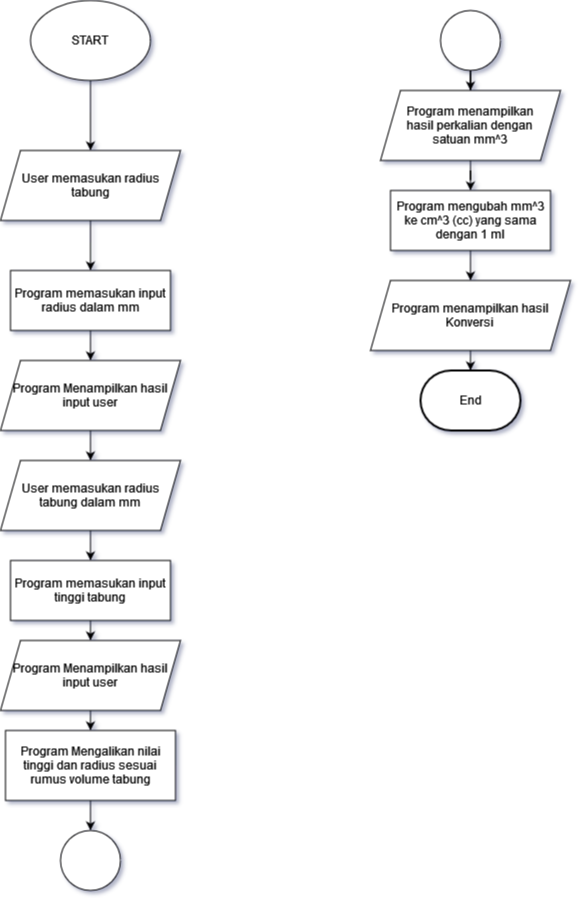

The diagram above was exported from draw.io. Its source (the exported page's mxGraphModel, read from the mxfile embedded in the PNG):
<mxGraphModel dx="723" dy="339" grid="1" gridSize="10" guides="1" tooltips="1" connect="1" arrows="1" fold="1" page="1" pageScale="1" pageWidth="827" pageHeight="1169" background="#FFFFFF" math="0" shadow="1">
  <root>
    <mxCell id="WIyWlLk6GJQsqaUBKTNV-0" />
    <mxCell id="WIyWlLk6GJQsqaUBKTNV-1" parent="WIyWlLk6GJQsqaUBKTNV-0" />
    <mxCell id="CdOPDijgWYqBDBOg01Ef-1" value="START" style="ellipse;whiteSpace=wrap;html=1;" vertex="1" parent="WIyWlLk6GJQsqaUBKTNV-1">
      <mxGeometry x="140" y="40" width="120" height="80" as="geometry" />
    </mxCell>
    <mxCell id="CdOPDijgWYqBDBOg01Ef-2" value="" style="endArrow=classic;html=1;rounded=0;exitX=0.5;exitY=1;exitDx=0;exitDy=0;entryX=0.5;entryY=0;entryDx=0;entryDy=0;" edge="1" parent="WIyWlLk6GJQsqaUBKTNV-1" source="CdOPDijgWYqBDBOg01Ef-1" target="CdOPDijgWYqBDBOg01Ef-3">
      <mxGeometry width="50" height="50" relative="1" as="geometry">
        <mxPoint x="200" y="130" as="sourcePoint" />
        <mxPoint x="200" y="180" as="targetPoint" />
      </mxGeometry>
    </mxCell>
    <mxCell id="CdOPDijgWYqBDBOg01Ef-3" value="User memasukan radius tabung" style="shape=parallelogram;perimeter=parallelogramPerimeter;whiteSpace=wrap;html=1;fixedSize=1;" vertex="1" parent="WIyWlLk6GJQsqaUBKTNV-1">
      <mxGeometry x="110" y="190" width="180" height="70" as="geometry" />
    </mxCell>
    <mxCell id="CdOPDijgWYqBDBOg01Ef-4" value="Program memasukan input radius dalam mm" style="rounded=0;whiteSpace=wrap;html=1;" vertex="1" parent="WIyWlLk6GJQsqaUBKTNV-1">
      <mxGeometry x="120" y="310" width="160" height="60" as="geometry" />
    </mxCell>
    <mxCell id="CdOPDijgWYqBDBOg01Ef-5" value="" style="endArrow=classic;html=1;rounded=0;exitX=0.5;exitY=1;exitDx=0;exitDy=0;entryX=0.5;entryY=0;entryDx=0;entryDy=0;" edge="1" parent="WIyWlLk6GJQsqaUBKTNV-1" source="CdOPDijgWYqBDBOg01Ef-3" target="CdOPDijgWYqBDBOg01Ef-4">
      <mxGeometry width="50" height="50" relative="1" as="geometry">
        <mxPoint x="190" y="310" as="sourcePoint" />
        <mxPoint x="240" y="260" as="targetPoint" />
      </mxGeometry>
    </mxCell>
    <mxCell id="CdOPDijgWYqBDBOg01Ef-6" value="Program Menampilkan hasil input user" style="shape=parallelogram;perimeter=parallelogramPerimeter;whiteSpace=wrap;html=1;fixedSize=1;" vertex="1" parent="WIyWlLk6GJQsqaUBKTNV-1">
      <mxGeometry x="110" y="400" width="180" height="70" as="geometry" />
    </mxCell>
    <mxCell id="CdOPDijgWYqBDBOg01Ef-8" value="" style="endArrow=classic;html=1;rounded=0;exitX=0.5;exitY=1;exitDx=0;exitDy=0;entryX=0.5;entryY=0;entryDx=0;entryDy=0;" edge="1" parent="WIyWlLk6GJQsqaUBKTNV-1" source="CdOPDijgWYqBDBOg01Ef-6" target="CdOPDijgWYqBDBOg01Ef-9">
      <mxGeometry width="50" height="50" relative="1" as="geometry">
        <mxPoint x="190" y="520" as="sourcePoint" />
        <mxPoint x="200" y="490" as="targetPoint" />
      </mxGeometry>
    </mxCell>
    <mxCell id="CdOPDijgWYqBDBOg01Ef-16" style="edgeStyle=orthogonalEdgeStyle;rounded=0;orthogonalLoop=1;jettySize=auto;html=1;exitX=0.5;exitY=1;exitDx=0;exitDy=0;entryX=0.5;entryY=0;entryDx=0;entryDy=0;" edge="1" parent="WIyWlLk6GJQsqaUBKTNV-1" source="CdOPDijgWYqBDBOg01Ef-9" target="CdOPDijgWYqBDBOg01Ef-10">
      <mxGeometry relative="1" as="geometry" />
    </mxCell>
    <mxCell id="CdOPDijgWYqBDBOg01Ef-9" value="User memasukan radius tabung dalam mm" style="shape=parallelogram;perimeter=parallelogramPerimeter;whiteSpace=wrap;html=1;fixedSize=1;" vertex="1" parent="WIyWlLk6GJQsqaUBKTNV-1">
      <mxGeometry x="110" y="500" width="180" height="70" as="geometry" />
    </mxCell>
    <mxCell id="CdOPDijgWYqBDBOg01Ef-18" style="edgeStyle=orthogonalEdgeStyle;rounded=0;orthogonalLoop=1;jettySize=auto;html=1;exitX=0.5;exitY=1;exitDx=0;exitDy=0;entryX=0.5;entryY=0;entryDx=0;entryDy=0;" edge="1" parent="WIyWlLk6GJQsqaUBKTNV-1" source="CdOPDijgWYqBDBOg01Ef-10" target="CdOPDijgWYqBDBOg01Ef-17">
      <mxGeometry relative="1" as="geometry" />
    </mxCell>
    <mxCell id="CdOPDijgWYqBDBOg01Ef-10" value="Program memasukan input tinggi tabung" style="rounded=0;whiteSpace=wrap;html=1;" vertex="1" parent="WIyWlLk6GJQsqaUBKTNV-1">
      <mxGeometry x="120" y="600" width="160" height="60" as="geometry" />
    </mxCell>
    <mxCell id="CdOPDijgWYqBDBOg01Ef-12" value="" style="endArrow=classic;html=1;rounded=0;exitX=0.5;exitY=1;exitDx=0;exitDy=0;entryX=0.5;entryY=0;entryDx=0;entryDy=0;" edge="1" parent="WIyWlLk6GJQsqaUBKTNV-1" source="CdOPDijgWYqBDBOg01Ef-4" target="CdOPDijgWYqBDBOg01Ef-6">
      <mxGeometry width="50" height="50" relative="1" as="geometry">
        <mxPoint x="210" y="270" as="sourcePoint" />
        <mxPoint x="210" y="320" as="targetPoint" />
      </mxGeometry>
    </mxCell>
    <mxCell id="CdOPDijgWYqBDBOg01Ef-24" style="edgeStyle=orthogonalEdgeStyle;rounded=0;orthogonalLoop=1;jettySize=auto;html=1;exitX=0.5;exitY=1;exitDx=0;exitDy=0;entryX=0.5;entryY=0;entryDx=0;entryDy=0;" edge="1" parent="WIyWlLk6GJQsqaUBKTNV-1" source="CdOPDijgWYqBDBOg01Ef-17" target="CdOPDijgWYqBDBOg01Ef-22">
      <mxGeometry relative="1" as="geometry" />
    </mxCell>
    <mxCell id="CdOPDijgWYqBDBOg01Ef-17" value="Program Menampilkan hasil input user" style="shape=parallelogram;perimeter=parallelogramPerimeter;whiteSpace=wrap;html=1;fixedSize=1;" vertex="1" parent="WIyWlLk6GJQsqaUBKTNV-1">
      <mxGeometry x="110" y="680" width="180" height="70" as="geometry" />
    </mxCell>
    <mxCell id="CdOPDijgWYqBDBOg01Ef-26" style="edgeStyle=orthogonalEdgeStyle;rounded=0;orthogonalLoop=1;jettySize=auto;html=1;exitX=0.5;exitY=1;exitDx=0;exitDy=0;entryX=0.5;entryY=0;entryDx=0;entryDy=0;entryPerimeter=0;" edge="1" parent="WIyWlLk6GJQsqaUBKTNV-1" source="CdOPDijgWYqBDBOg01Ef-22" target="CdOPDijgWYqBDBOg01Ef-25">
      <mxGeometry relative="1" as="geometry" />
    </mxCell>
    <mxCell id="CdOPDijgWYqBDBOg01Ef-22" value="Program Mengalikan nilai tinggi dan radius sesuai rumus volume tabung" style="rounded=0;whiteSpace=wrap;html=1;" vertex="1" parent="WIyWlLk6GJQsqaUBKTNV-1">
      <mxGeometry x="115" y="770" width="170" height="70" as="geometry" />
    </mxCell>
    <mxCell id="CdOPDijgWYqBDBOg01Ef-25" value="" style="verticalLabelPosition=bottom;verticalAlign=top;html=1;shape=mxgraph.flowchart.on-page_reference;" vertex="1" parent="WIyWlLk6GJQsqaUBKTNV-1">
      <mxGeometry x="170" y="870" width="60" height="60" as="geometry" />
    </mxCell>
    <mxCell id="CdOPDijgWYqBDBOg01Ef-29" style="edgeStyle=orthogonalEdgeStyle;rounded=0;orthogonalLoop=1;jettySize=auto;html=1;exitX=0.5;exitY=1;exitDx=0;exitDy=0;exitPerimeter=0;" edge="1" parent="WIyWlLk6GJQsqaUBKTNV-1" source="CdOPDijgWYqBDBOg01Ef-27" target="CdOPDijgWYqBDBOg01Ef-28">
      <mxGeometry relative="1" as="geometry" />
    </mxCell>
    <mxCell id="CdOPDijgWYqBDBOg01Ef-27" value="" style="verticalLabelPosition=bottom;verticalAlign=top;html=1;shape=mxgraph.flowchart.on-page_reference;" vertex="1" parent="WIyWlLk6GJQsqaUBKTNV-1">
      <mxGeometry x="550" y="50" width="60" height="60" as="geometry" />
    </mxCell>
    <mxCell id="CdOPDijgWYqBDBOg01Ef-31" style="edgeStyle=orthogonalEdgeStyle;rounded=0;orthogonalLoop=1;jettySize=auto;html=1;exitX=0.5;exitY=1;exitDx=0;exitDy=0;" edge="1" parent="WIyWlLk6GJQsqaUBKTNV-1" source="CdOPDijgWYqBDBOg01Ef-28" target="CdOPDijgWYqBDBOg01Ef-30">
      <mxGeometry relative="1" as="geometry" />
    </mxCell>
    <mxCell id="CdOPDijgWYqBDBOg01Ef-28" value="&lt;div&gt;Program menampilkan &lt;br&gt;&lt;/div&gt;&lt;div&gt;hasil perkalian dengan &lt;br&gt;&lt;/div&gt;&lt;div&gt;satuan mm^3&lt;/div&gt;" style="shape=parallelogram;perimeter=parallelogramPerimeter;whiteSpace=wrap;html=1;fixedSize=1;" vertex="1" parent="WIyWlLk6GJQsqaUBKTNV-1">
      <mxGeometry x="490" y="130" width="180" height="70" as="geometry" />
    </mxCell>
    <mxCell id="CdOPDijgWYqBDBOg01Ef-33" style="edgeStyle=orthogonalEdgeStyle;rounded=0;orthogonalLoop=1;jettySize=auto;html=1;exitX=0.5;exitY=1;exitDx=0;exitDy=0;entryX=0.5;entryY=0;entryDx=0;entryDy=0;" edge="1" parent="WIyWlLk6GJQsqaUBKTNV-1" source="CdOPDijgWYqBDBOg01Ef-30" target="CdOPDijgWYqBDBOg01Ef-32">
      <mxGeometry relative="1" as="geometry" />
    </mxCell>
    <mxCell id="CdOPDijgWYqBDBOg01Ef-30" value="Program mengubah mm^3 ke cm^3 (cc) yang sama dengan 1 ml" style="rounded=0;whiteSpace=wrap;html=1;" vertex="1" parent="WIyWlLk6GJQsqaUBKTNV-1">
      <mxGeometry x="500" y="230" width="160" height="60" as="geometry" />
    </mxCell>
    <mxCell id="CdOPDijgWYqBDBOg01Ef-36" style="edgeStyle=orthogonalEdgeStyle;rounded=0;orthogonalLoop=1;jettySize=auto;html=1;exitX=0.5;exitY=1;exitDx=0;exitDy=0;entryX=0.5;entryY=0;entryDx=0;entryDy=0;entryPerimeter=0;" edge="1" parent="WIyWlLk6GJQsqaUBKTNV-1" source="CdOPDijgWYqBDBOg01Ef-32" target="CdOPDijgWYqBDBOg01Ef-34">
      <mxGeometry relative="1" as="geometry" />
    </mxCell>
    <mxCell id="CdOPDijgWYqBDBOg01Ef-32" value="&lt;div&gt;Program menampilkan hasil&lt;/div&gt;&lt;div&gt;Konversi&lt;br&gt;&lt;/div&gt;" style="shape=parallelogram;perimeter=parallelogramPerimeter;whiteSpace=wrap;html=1;fixedSize=1;" vertex="1" parent="WIyWlLk6GJQsqaUBKTNV-1">
      <mxGeometry x="480" y="320" width="200" height="70" as="geometry" />
    </mxCell>
    <mxCell id="CdOPDijgWYqBDBOg01Ef-34" value="End" style="strokeWidth=2;html=1;shape=mxgraph.flowchart.terminator;whiteSpace=wrap;" vertex="1" parent="WIyWlLk6GJQsqaUBKTNV-1">
      <mxGeometry x="530" y="410" width="100" height="60" as="geometry" />
    </mxCell>
  </root>
</mxGraphModel>